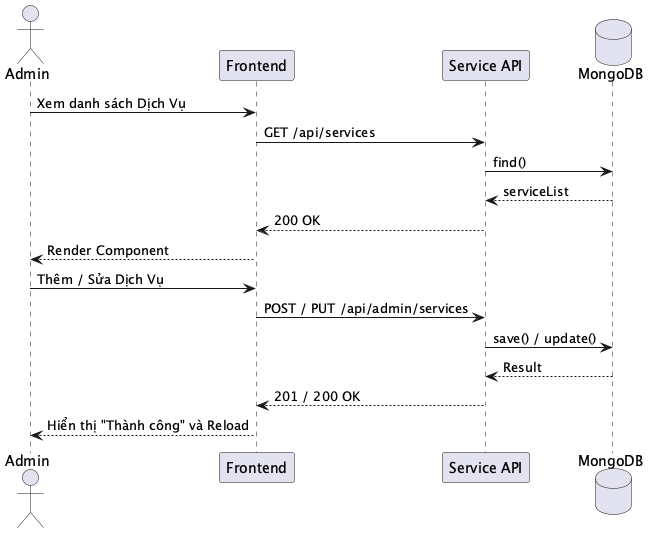

The diagram above was rendered by PlantUML. Its source (embedded in the PNG):
@startuml
actor "Admin" as A
participant "Frontend" as F
participant "Service API" as API
database "MongoDB" as DB

A -> F: Xem danh sách Dịch Vụ
F -> API: GET /api/services
API -> DB: find()
DB --> API: serviceList
API --> F: 200 OK
F --> A: Render Component

A -> F: Thêm / Sửa Dịch Vụ
F -> API: POST / PUT /api/admin/services
API -> DB: save() / update()
DB --> API: Result
API --> F: 201 / 200 OK
F --> A: Hiển thị "Thành công" và Reload
@enduml